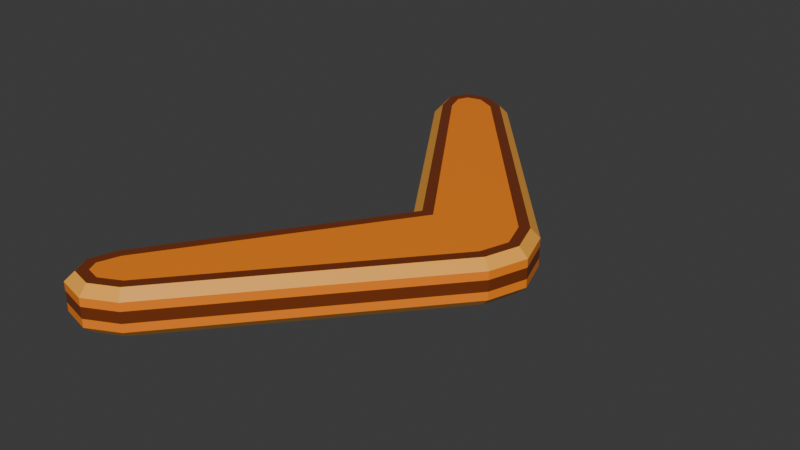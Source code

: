 # Source: boomerang.blend  (saved by Blender 4.0.36; exported with 4.5.12 LTS)
import bpy
from mathutils import Matrix  # noqa: F401  (used for matrix-valued properties, if any)

bpy.ops.wm.read_factory_settings(use_empty=True)
scene = bpy.context.scene
scene.name = 'Scene'

# ---- collections
col_collection = bpy.data.collections.new('Collection'); scene.collection.children.link(col_collection)

# ---- materials (node trees are filled in below, after node groups)
mat_boomerang_orange_plastic = bpy.data.materials.new('Boomerang orange plastic')
mat_boomerang_orange_plastic.use_backface_culling = True
mat_boomerang_orange_plastic.use_transparent_shadow = False
mat_boomerang_orange_plastic.diffuse_color = (1.0, 0.2502, 0.0137, 1.0)
mat_boomerang_dark_edge = bpy.data.materials.new('Boomerang dark edge')
mat_boomerang_dark_edge.use_backface_culling = True
mat_boomerang_dark_edge.use_transparent_shadow = False
mat_boomerang_dark_edge.diffuse_color = (0.1845, 0.0382, 0.009721, 1.0)
mat_boomerang_rounded_edge = bpy.data.materials.new('Boomerang rounded edge')
mat_boomerang_rounded_edge.use_backface_culling = True
mat_boomerang_rounded_edge.use_transparent_shadow = False
mat_boomerang_rounded_edge.diffuse_color = (1.0, 0.4342, 0.05781, 1.0)

# ---- material node trees
mat_boomerang_orange_plastic.use_nodes = True; mat_boomerang_orange_plastic.node_tree.nodes.clear()
_N = mat_boomerang_orange_plastic.node_tree.nodes; _L = mat_boomerang_orange_plastic.node_tree.links
n0 = _N.new('ShaderNodeBsdfPrincipled'); n0.name = 'Principled BSDF'; n0.location = (10, 300)
n0.inputs[0].default_value = (1.0, 0.2502, 0.0137, 1.0)
n0.inputs[2].default_value = 0.33
n0.inputs[3].default_value = 1.45
n0.inputs[27].default_value = (1.0, 0.2502, 0.0137, 1.0)
n1 = _N.new('ShaderNodeOutputMaterial'); n1.name = 'Material Output'; n1.location = (300, 300)
_L.new(n0.outputs[0], n1.inputs[0])
n1.is_active_output = True
mat_boomerang_dark_edge.use_nodes = True; mat_boomerang_dark_edge.node_tree.nodes.clear()
_N = mat_boomerang_dark_edge.node_tree.nodes; _L = mat_boomerang_dark_edge.node_tree.links
n0 = _N.new('ShaderNodeBsdfPrincipled'); n0.name = 'Principled BSDF'; n0.location = (10, 300)
n0.inputs[0].default_value = (0.1845, 0.0382, 0.009721, 1.0)
n0.inputs[2].default_value = 0.33
n0.inputs[3].default_value = 1.45
n0.inputs[27].default_value = (0.1845, 0.0382, 0.009721, 1.0)
n1 = _N.new('ShaderNodeOutputMaterial'); n1.name = 'Material Output'; n1.location = (300, 300)
_L.new(n0.outputs[0], n1.inputs[0])
n1.is_active_output = True
mat_boomerang_rounded_edge.use_nodes = True; mat_boomerang_rounded_edge.node_tree.nodes.clear()
_N = mat_boomerang_rounded_edge.node_tree.nodes; _L = mat_boomerang_rounded_edge.node_tree.links
n0 = _N.new('ShaderNodeBsdfPrincipled'); n0.name = 'Principled BSDF'; n0.location = (10, 300)
n0.inputs[0].default_value = (1.0, 0.4342, 0.05781, 1.0)
n0.inputs[2].default_value = 0.33
n0.inputs[3].default_value = 1.45
n0.inputs[27].default_value = (1.0, 0.4342, 0.05781, 1.0)
n1 = _N.new('ShaderNodeOutputMaterial'); n1.name = 'Material Output'; n1.location = (300, 300)
_L.new(n0.outputs[0], n1.inputs[0])
n1.is_active_output = True

# ---- world
world_world = bpy.data.worlds.new('World'); scene.world = world_world
world_world.use_nodes = True; world_world.node_tree.nodes.clear()
_N = world_world.node_tree.nodes; _L = world_world.node_tree.links
n0 = _N.new('ShaderNodeOutputWorld'); n0.name = 'World Output'; n0.location = (300, 300)
n1 = _N.new('ShaderNodeBackground'); n1.name = 'Background'; n1.location = (10, 300)
n1.inputs[0].default_value = (0.05088, 0.05088, 0.05088, 1.0)
_L.new(n1.outputs[0], n0.inputs[0])
n0.is_active_output = True
world_world.color = (0.05088, 0.05088, 0.05088)
world_world.use_sun_shadow = False
world_world.sun_shadow_jitter_overblur = 0.0

# ---- meshes
me_closed_bevelled_v = bpy.data.meshes.new('Closed bevelled V')
me_closed_bevelled_v.from_pydata([(0.5131, 0.0, 0.0), (0.469, 0.1325, 0.0), (-0.282, 1.012, 0.0), (-0.3841, 1.063, 0.0), (-0.4759, 1.04, 0.0), (-0.5122, 0.9673, 0.0), (-0.4783, 0.8656, 0.0), (0.1021, 0.0, 0.0), (-0.4783, -0.8656, 0.0), (-0.5122, -0.9673, 0.0), (-0.4759, -1.04, 0.0), (-0.3841, -1.063, 0.0), (-0.282, -1.012, 0.0), (0.469, -0.1325, 0.0), (0.55, 0.0, 0.035), (0.5, 0.15, 0.035), (-0.26, 1.04, 0.035), (-0.38, 1.1, 0.035), (-0.5, 1.07, 0.035), (-0.55, 0.97, 0.035), (-0.51, 0.85, 0.035), (0.06, 0.0, 0.035), (-0.51, -0.85, 0.035), (-0.55, -0.97, 0.035), (-0.5, -1.07, 0.035), (-0.38, -1.1, 0.035), (-0.26, -1.04, 0.035), (0.5, -0.15, 0.035), (0.55, 0.0, 0.068), (0.5, 0.15, 0.068), (-0.26, 1.04, 0.068), (-0.38, 1.1, 0.068), (-0.5, 1.07, 0.068), (-0.55, 0.97, 0.068), (-0.51, 0.85, 0.068), (0.06, 0.0, 0.068), (-0.51, -0.85, 0.068), (-0.55, -0.97, 0.068), (-0.5, -1.07, 0.068), (-0.38, -1.1, 0.068), (-0.26, -1.04, 0.068), (0.5, -0.15, 0.068), (0.55, 0.0, 0.112), (0.5, 0.15, 0.112), (-0.26, 1.04, 0.112), (-0.38, 1.1, 0.112), (-0.5, 1.07, 0.112), (-0.55, 0.97, 0.112), (-0.51, 0.85, 0.112), (0.06, 0.0, 0.112), (-0.51, -0.85, 0.112), (-0.55, -0.97, 0.112), (-0.5, -1.07, 0.112), (-0.38, -1.1, 0.112), (-0.26, -1.04, 0.112), (0.5, -0.15, 0.112), (0.55, 0.0, 0.145), (0.5, 0.15, 0.145), (-0.26, 1.04, 0.145), (-0.38, 1.1, 0.145), (-0.5, 1.07, 0.145), (-0.55, 0.97, 0.145), (-0.51, 0.85, 0.145), (0.06, 0.0, 0.145), (-0.51, -0.85, 0.145), (-0.55, -0.97, 0.145), (-0.5, -1.07, 0.145), (-0.38, -1.1, 0.145), (-0.26, -1.04, 0.145), (0.5, -0.15, 0.145), (0.5131, 0.0, 0.18), (0.469, 0.1325, 0.18), (-0.282, 1.012, 0.18), (-0.3841, 1.063, 0.18), (-0.4759, 1.04, 0.18), (-0.5122, 0.9673, 0.18), (-0.4783, 0.8656, 0.18), (0.1021, 0.0, 0.18), (-0.4783, -0.8656, 0.18), (-0.5122, -0.9673, 0.18), (-0.4759, -1.04, 0.18), (-0.3841, -1.063, 0.18), (-0.282, -1.012, 0.18), (0.469, -0.1325, 0.18), (0.4709, 0.0, 0.18), (0.4335, 0.1124, 0.18), (-0.3072, 0.9797, 0.18), (-0.3887, 1.021, 0.18), (-0.4483, 1.006, 0.18), (-0.469, 0.9642, 0.18), (-0.4421, 0.8833, 0.18), (0.1503, 0.0, 0.18), (-0.4421, -0.8833, 0.18), (-0.469, -0.9642, 0.18), (-0.4483, -1.006, 0.18), (-0.3887, -1.021, 0.18), (-0.3072, -0.9797, 0.18), (0.4335, -0.1124, 0.18)], [], [(13, 12, 11, 10, 9, 8, 7, 6, 5, 4, 3, 2, 1, 0), (0, 1, 15, 14), (1, 2, 16, 15), (2, 3, 17, 16), (3, 4, 18, 17), (4, 5, 19, 18), (5, 6, 20, 19), (6, 7, 21, 20), (7, 8, 22, 21), (8, 9, 23, 22), (9, 10, 24, 23), (10, 11, 25, 24), (11, 12, 26, 25), (12, 13, 27, 26), (13, 0, 14, 27), (14, 15, 29, 28), (15, 16, 30, 29), (16, 17, 31, 30), (17, 18, 32, 31), (18, 19, 33, 32), (19, 20, 34, 33), (20, 21, 35, 34), (21, 22, 36, 35), (22, 23, 37, 36), (23, 24, 38, 37), (24, 25, 39, 38), (25, 26, 40, 39), (26, 27, 41, 40), (27, 14, 28, 41), (28, 29, 43, 42), (29, 30, 44, 43), (30, 31, 45, 44), (31, 32, 46, 45), (32, 33, 47, 46), (33, 34, 48, 47), (34, 35, 49, 48), (35, 36, 50, 49), (36, 37, 51, 50), (37, 38, 52, 51), (38, 39, 53, 52), (39, 40, 54, 53), (40, 41, 55, 54), (41, 28, 42, 55), (42, 43, 57, 56), (43, 44, 58, 57), (44, 45, 59, 58), (45, 46, 60, 59), (46, 47, 61, 60), (47, 48, 62, 61), (48, 49, 63, 62), (49, 50, 64, 63), (50, 51, 65, 64), (51, 52, 66, 65), (52, 53, 67, 66), (53, 54, 68, 67), (54, 55, 69, 68), (55, 42, 56, 69), (56, 57, 71, 70), (57, 58, 72, 71), (58, 59, 73, 72), (59, 60, 74, 73), (60, 61, 75, 74), (61, 62, 76, 75), (62, 63, 77, 76), (63, 64, 78, 77), (64, 65, 79, 78), (65, 66, 80, 79), (66, 67, 81, 80), (67, 68, 82, 81), (68, 69, 83, 82), (69, 56, 70, 83), (70, 71, 85, 84), (71, 72, 86, 85), (72, 73, 87, 86), (73, 74, 88, 87), (74, 75, 89, 88), (75, 76, 90, 89), (76, 77, 91, 90), (77, 78, 92, 91), (78, 79, 93, 92), (79, 80, 94, 93), (80, 81, 95, 94), (81, 82, 96, 95), (82, 83, 97, 96), (83, 70, 84, 97), (84, 85, 86, 87, 88, 89, 90, 91, 92, 93, 94, 95, 96, 97)])
me_closed_bevelled_v.polygons.foreach_set('material_index', [0, 2, 2, 2, 2, 2, 2, 2, 2, 2, 2, 2, 2, 2, 2, 0, 0, 0, 0, 0, 0, 0, 0, 0, 0, 0, 0, 0, 0, 1, 1, 1, 1, 1, 1, 1, 1, 1, 1, 1, 1, 1, 1, 0, 0, 0, 0, 0, 0, 0, 0, 0, 0, 0, 0, 0, 0, 2, 2, 2, 2, 2, 2, 2, 2, 2, 2, 2, 2, 2, 2, 1, 1, 1, 1, 1, 1, 1, 1, 1, 1, 1, 1, 1, 1, 0])
me_closed_bevelled_v.materials.append(mat_boomerang_orange_plastic)
me_closed_bevelled_v.materials.append(mat_boomerang_dark_edge)
me_closed_bevelled_v.materials.append(mat_boomerang_rounded_edge)
me_closed_bevelled_v.update()

# ---- objects
ob_boomerang_core = bpy.data.objects.new('boomerang_core', me_closed_bevelled_v)

# ---- transforms, parenting, visibility, modifiers, constraints
ob_boomerang_core.location = (0.0, 0.0, 0.0)

# ---- collection membership
col_collection.objects.link(ob_boomerang_core)

# ---- scene / render settings (as saved in the file)
scene.frame_start = 1; scene.frame_end = 250; scene.frame_set(1)
scene.render.engine = 'BLENDER_EEVEE_NEXT'
scene.cycles.sampling_pattern = 'TABULATED_SOBOL'
bpy.context.view_layer.update()

# ---- added for rendering (the .blend has no active camera and no usable light): camera, sun
cam_auto = bpy.data.cameras.new('AutoCamera')
cam_auto.lens = 50.0
cam_auto.sensor_width = 36.0
cam_auto.clip_end = 1000.0
ob_auto_camera = bpy.data.objects.new('AutoCamera', cam_auto)
scene.collection.objects.link(ob_auto_camera)
ob_auto_camera.location = (2.28184, -2.7382, 1.91547)
ob_auto_camera.rotation_euler = (1.09748, -7.21219e-08, 0.694738)
scene.camera = ob_auto_camera
light_auto_sun = bpy.data.lights.new('AutoSun', 'SUN')
light_auto_sun.energy = 3.0
light_auto_sun.angle = 0.0523599
ob_auto_sun = bpy.data.objects.new('AutoSun', light_auto_sun)
scene.collection.objects.link(ob_auto_sun)
ob_auto_sun.rotation_euler = (0.872665, 0.174533, 0.523599)
bpy.context.view_layer.update()
